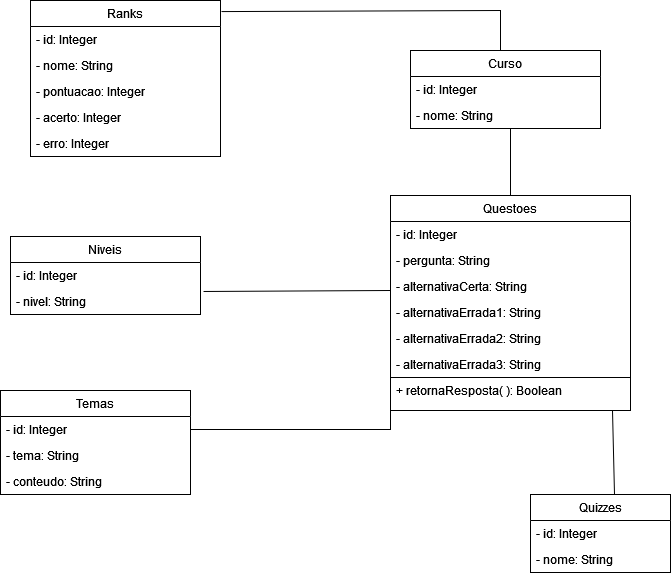

The diagram above was exported from draw.io. Its source (the exported page's mxGraphModel, read from the mxfile embedded in the PNG):
<mxGraphModel dx="1422" dy="1500" grid="1" gridSize="10" guides="1" tooltips="1" connect="1" arrows="1" fold="1" page="1" pageScale="1" pageWidth="1169" pageHeight="827" background="none" math="0" shadow="0">
  <root>
    <mxCell id="0" />
    <mxCell id="1" parent="0" />
    <mxCell id="cw49vHP8q00efaGpzo2j-18" value="Quizzes" style="swimlane;fontStyle=0;childLayout=stackLayout;horizontal=1;startSize=26;fillColor=none;horizontalStack=0;resizeParent=1;resizeParentMax=0;resizeLast=0;collapsible=1;marginBottom=0;" parent="1" vertex="1">
      <mxGeometry x="790" y="324" width="140" height="78" as="geometry" />
    </mxCell>
    <mxCell id="pwhV0EYh7OpuFYzi7ieX-86" value="- id: Integer" style="text;strokeColor=none;fillColor=none;align=left;verticalAlign=top;spacingLeft=4;spacingRight=4;overflow=hidden;rotatable=0;points=[[0,0.5],[1,0.5]];portConstraint=eastwest;" parent="cw49vHP8q00efaGpzo2j-18" vertex="1">
      <mxGeometry y="26" width="140" height="26" as="geometry" />
    </mxCell>
    <mxCell id="cw49vHP8q00efaGpzo2j-19" value="- nome: String" style="text;strokeColor=none;fillColor=none;align=left;verticalAlign=top;spacingLeft=4;spacingRight=4;overflow=hidden;rotatable=0;points=[[0,0.5],[1,0.5]];portConstraint=eastwest;" parent="cw49vHP8q00efaGpzo2j-18" vertex="1">
      <mxGeometry y="52" width="140" height="26" as="geometry" />
    </mxCell>
    <mxCell id="cw49vHP8q00efaGpzo2j-22" value="Questoes" style="swimlane;fontStyle=0;childLayout=stackLayout;horizontal=1;startSize=26;fillColor=none;horizontalStack=0;resizeParent=1;resizeParentMax=0;resizeLast=0;collapsible=1;marginBottom=0;" parent="1" vertex="1">
      <mxGeometry x="650" y="25" width="240" height="182" as="geometry" />
    </mxCell>
    <mxCell id="pwhV0EYh7OpuFYzi7ieX-107" value="- id: Integer" style="text;strokeColor=none;fillColor=none;align=left;verticalAlign=top;spacingLeft=4;spacingRight=4;overflow=hidden;rotatable=0;points=[[0,0.5],[1,0.5]];portConstraint=eastwest;" parent="cw49vHP8q00efaGpzo2j-22" vertex="1">
      <mxGeometry y="26" width="240" height="26" as="geometry" />
    </mxCell>
    <mxCell id="cw49vHP8q00efaGpzo2j-33" value="- pergunta: String" style="text;strokeColor=none;fillColor=none;align=left;verticalAlign=top;spacingLeft=4;spacingRight=4;overflow=hidden;rotatable=0;points=[[0,0.5],[1,0.5]];portConstraint=eastwest;" parent="cw49vHP8q00efaGpzo2j-22" vertex="1">
      <mxGeometry y="52" width="240" height="26" as="geometry" />
    </mxCell>
    <mxCell id="cw49vHP8q00efaGpzo2j-40" value="- alternativaCerta: String" style="text;strokeColor=none;fillColor=none;align=left;verticalAlign=top;spacingLeft=4;spacingRight=4;overflow=hidden;rotatable=0;points=[[0,0.5],[1,0.5]];portConstraint=eastwest;" parent="cw49vHP8q00efaGpzo2j-22" vertex="1">
      <mxGeometry y="78" width="240" height="26" as="geometry" />
    </mxCell>
    <mxCell id="cw49vHP8q00efaGpzo2j-41" value="- alternativaErrada1: String" style="text;strokeColor=none;fillColor=none;align=left;verticalAlign=top;spacingLeft=4;spacingRight=4;overflow=hidden;rotatable=0;points=[[0,0.5],[1,0.5]];portConstraint=eastwest;" parent="cw49vHP8q00efaGpzo2j-22" vertex="1">
      <mxGeometry y="104" width="240" height="26" as="geometry" />
    </mxCell>
    <mxCell id="to6CYOBXJEX5i65Yxxby-4" value="- alternativaErrada2: String" style="text;strokeColor=none;fillColor=none;align=left;verticalAlign=top;spacingLeft=4;spacingRight=4;overflow=hidden;rotatable=0;points=[[0,0.5],[1,0.5]];portConstraint=eastwest;" vertex="1" parent="cw49vHP8q00efaGpzo2j-22">
      <mxGeometry y="130" width="240" height="26" as="geometry" />
    </mxCell>
    <mxCell id="to6CYOBXJEX5i65Yxxby-5" value="- alternativaErrada3: String" style="text;strokeColor=none;fillColor=none;align=left;verticalAlign=top;spacingLeft=4;spacingRight=4;overflow=hidden;rotatable=0;points=[[0,0.5],[1,0.5]];portConstraint=eastwest;" vertex="1" parent="cw49vHP8q00efaGpzo2j-22">
      <mxGeometry y="156" width="240" height="26" as="geometry" />
    </mxCell>
    <mxCell id="pwhV0EYh7OpuFYzi7ieX-5" value="Curso" style="swimlane;fontStyle=0;childLayout=stackLayout;horizontal=1;startSize=26;fillColor=none;horizontalStack=0;resizeParent=1;resizeParentMax=0;resizeLast=0;collapsible=1;marginBottom=0;" parent="1" vertex="1">
      <mxGeometry x="670" y="-120" width="190" height="78" as="geometry" />
    </mxCell>
    <mxCell id="pwhV0EYh7OpuFYzi7ieX-115" value="- id: Integer" style="text;strokeColor=none;fillColor=none;align=left;verticalAlign=top;spacingLeft=4;spacingRight=4;overflow=hidden;rotatable=0;points=[[0,0.5],[1,0.5]];portConstraint=eastwest;" parent="pwhV0EYh7OpuFYzi7ieX-5" vertex="1">
      <mxGeometry y="26" width="190" height="26" as="geometry" />
    </mxCell>
    <mxCell id="pwhV0EYh7OpuFYzi7ieX-7" value="- nome: String" style="text;strokeColor=none;fillColor=none;align=left;verticalAlign=top;spacingLeft=4;spacingRight=4;overflow=hidden;rotatable=0;points=[[0,0.5],[1,0.5]];portConstraint=eastwest;" parent="pwhV0EYh7OpuFYzi7ieX-5" vertex="1">
      <mxGeometry y="52" width="190" height="26" as="geometry" />
    </mxCell>
    <mxCell id="pwhV0EYh7OpuFYzi7ieX-15" value="Ranks" style="swimlane;fontStyle=0;childLayout=stackLayout;horizontal=1;startSize=26;fillColor=none;horizontalStack=0;resizeParent=1;resizeParentMax=0;resizeLast=0;collapsible=1;marginBottom=0;" parent="1" vertex="1">
      <mxGeometry x="290" y="-170" width="190" height="156" as="geometry" />
    </mxCell>
    <mxCell id="pwhV0EYh7OpuFYzi7ieX-16" value="- id: Integer" style="text;strokeColor=none;fillColor=none;align=left;verticalAlign=top;spacingLeft=4;spacingRight=4;overflow=hidden;rotatable=0;points=[[0,0.5],[1,0.5]];portConstraint=eastwest;" parent="pwhV0EYh7OpuFYzi7ieX-15" vertex="1">
      <mxGeometry y="26" width="190" height="26" as="geometry" />
    </mxCell>
    <mxCell id="pwhV0EYh7OpuFYzi7ieX-17" value="- nome: String" style="text;strokeColor=none;fillColor=none;align=left;verticalAlign=top;spacingLeft=4;spacingRight=4;overflow=hidden;rotatable=0;points=[[0,0.5],[1,0.5]];portConstraint=eastwest;" parent="pwhV0EYh7OpuFYzi7ieX-15" vertex="1">
      <mxGeometry y="52" width="190" height="26" as="geometry" />
    </mxCell>
    <mxCell id="pwhV0EYh7OpuFYzi7ieX-18" value="- pontuacao: Integer" style="text;strokeColor=none;fillColor=none;align=left;verticalAlign=top;spacingLeft=4;spacingRight=4;overflow=hidden;rotatable=0;points=[[0,0.5],[1,0.5]];portConstraint=eastwest;" parent="pwhV0EYh7OpuFYzi7ieX-15" vertex="1">
      <mxGeometry y="78" width="190" height="26" as="geometry" />
    </mxCell>
    <mxCell id="to6CYOBXJEX5i65Yxxby-1" value="- acerto: Integer" style="text;strokeColor=none;fillColor=none;align=left;verticalAlign=top;spacingLeft=4;spacingRight=4;overflow=hidden;rotatable=0;points=[[0,0.5],[1,0.5]];portConstraint=eastwest;" vertex="1" parent="pwhV0EYh7OpuFYzi7ieX-15">
      <mxGeometry y="104" width="190" height="26" as="geometry" />
    </mxCell>
    <mxCell id="to6CYOBXJEX5i65Yxxby-2" value="- erro: Integer" style="text;strokeColor=none;fillColor=none;align=left;verticalAlign=top;spacingLeft=4;spacingRight=4;overflow=hidden;rotatable=0;points=[[0,0.5],[1,0.5]];portConstraint=eastwest;" vertex="1" parent="pwhV0EYh7OpuFYzi7ieX-15">
      <mxGeometry y="130" width="190" height="26" as="geometry" />
    </mxCell>
    <mxCell id="pwhV0EYh7OpuFYzi7ieX-25" value="" style="endArrow=none;html=1;rounded=0;exitX=1.005;exitY=0.071;exitDx=0;exitDy=0;exitPerimeter=0;" parent="1" edge="1" source="pwhV0EYh7OpuFYzi7ieX-15">
      <mxGeometry width="50" height="50" relative="1" as="geometry">
        <mxPoint x="480" y="-110" as="sourcePoint" />
        <mxPoint x="760" y="-120" as="targetPoint" />
        <Array as="points">
          <mxPoint x="760" y="-160" />
        </Array>
      </mxGeometry>
    </mxCell>
    <mxCell id="pwhV0EYh7OpuFYzi7ieX-36" value="Temas" style="swimlane;fontStyle=0;childLayout=stackLayout;horizontal=1;startSize=26;fillColor=none;horizontalStack=0;resizeParent=1;resizeParentMax=0;resizeLast=0;collapsible=1;marginBottom=0;" parent="1" vertex="1">
      <mxGeometry x="260" y="220" width="190" height="104" as="geometry" />
    </mxCell>
    <mxCell id="pwhV0EYh7OpuFYzi7ieX-37" value="- id: Integer&#10;" style="text;strokeColor=none;fillColor=none;align=left;verticalAlign=top;spacingLeft=4;spacingRight=4;overflow=hidden;rotatable=0;points=[[0,0.5],[1,0.5]];portConstraint=eastwest;" parent="pwhV0EYh7OpuFYzi7ieX-36" vertex="1">
      <mxGeometry y="26" width="190" height="26" as="geometry" />
    </mxCell>
    <mxCell id="pwhV0EYh7OpuFYzi7ieX-38" value="- tema: String" style="text;strokeColor=none;fillColor=none;align=left;verticalAlign=top;spacingLeft=4;spacingRight=4;overflow=hidden;rotatable=0;points=[[0,0.5],[1,0.5]];portConstraint=eastwest;" parent="pwhV0EYh7OpuFYzi7ieX-36" vertex="1">
      <mxGeometry y="52" width="190" height="26" as="geometry" />
    </mxCell>
    <mxCell id="to6CYOBXJEX5i65Yxxby-10" value="- conteudo: String" style="text;strokeColor=none;fillColor=none;align=left;verticalAlign=top;spacingLeft=4;spacingRight=4;overflow=hidden;rotatable=0;points=[[0,0.5],[1,0.5]];portConstraint=eastwest;" vertex="1" parent="pwhV0EYh7OpuFYzi7ieX-36">
      <mxGeometry y="78" width="190" height="26" as="geometry" />
    </mxCell>
    <mxCell id="pwhV0EYh7OpuFYzi7ieX-114" value="" style="endArrow=none;html=1;rounded=0;entryX=0.6;entryY=0;entryDx=0;entryDy=0;entryPerimeter=0;" parent="1" target="cw49vHP8q00efaGpzo2j-18" edge="1">
      <mxGeometry width="50" height="50" relative="1" as="geometry">
        <mxPoint x="830" y="240" as="sourcePoint" />
        <mxPoint x="872" y="320" as="targetPoint" />
        <Array as="points">
          <mxPoint x="872" y="240" />
        </Array>
      </mxGeometry>
    </mxCell>
    <mxCell id="pwhV0EYh7OpuFYzi7ieX-129" value="" style="endArrow=none;html=1;rounded=0;exitX=1.016;exitY=1.115;exitDx=0;exitDy=0;exitPerimeter=0;" parent="1" edge="1" source="pwhV0EYh7OpuFYzi7ieX-27">
      <mxGeometry width="50" height="50" relative="1" as="geometry">
        <mxPoint x="480" y="90" as="sourcePoint" />
        <mxPoint x="650" y="100" as="targetPoint" />
        <Array as="points">
          <mxPoint x="650" y="120" />
        </Array>
      </mxGeometry>
    </mxCell>
    <mxCell id="pwhV0EYh7OpuFYzi7ieX-26" value="Niveis" style="swimlane;fontStyle=0;childLayout=stackLayout;horizontal=1;startSize=26;fillColor=none;horizontalStack=0;resizeParent=1;resizeParentMax=0;resizeLast=0;collapsible=1;marginBottom=0;" parent="1" vertex="1">
      <mxGeometry x="270" y="66" width="190" height="78" as="geometry" />
    </mxCell>
    <mxCell id="pwhV0EYh7OpuFYzi7ieX-27" value="- id: Integer " style="text;strokeColor=none;fillColor=none;align=left;verticalAlign=top;spacingLeft=4;spacingRight=4;overflow=hidden;rotatable=0;points=[[0,0.5],[1,0.5]];portConstraint=eastwest;" parent="pwhV0EYh7OpuFYzi7ieX-26" vertex="1">
      <mxGeometry y="26" width="190" height="26" as="geometry" />
    </mxCell>
    <mxCell id="pwhV0EYh7OpuFYzi7ieX-28" value="- nivel: String" style="text;strokeColor=none;fillColor=none;align=left;verticalAlign=top;spacingLeft=4;spacingRight=4;overflow=hidden;rotatable=0;points=[[0,0.5],[1,0.5]];portConstraint=eastwest;" parent="pwhV0EYh7OpuFYzi7ieX-26" vertex="1">
      <mxGeometry y="52" width="190" height="26" as="geometry" />
    </mxCell>
    <mxCell id="to6CYOBXJEX5i65Yxxby-6" value="" style="rounded=0;whiteSpace=wrap;html=1;fillColor=none;" vertex="1" parent="1">
      <mxGeometry x="650" y="207" width="240" height="33" as="geometry" />
    </mxCell>
    <mxCell id="to6CYOBXJEX5i65Yxxby-7" value="+ retornaResposta( ): Boolean" style="text;strokeColor=none;fillColor=none;align=left;verticalAlign=top;spacingLeft=4;spacingRight=4;overflow=hidden;rotatable=0;points=[[0,0.5],[1,0.5]];portConstraint=eastwest;" vertex="1" parent="1">
      <mxGeometry x="650" y="207" width="240" height="33" as="geometry" />
    </mxCell>
    <mxCell id="to6CYOBXJEX5i65Yxxby-9" value="" style="endArrow=none;html=1;rounded=0;entryX=1;entryY=0.5;entryDx=0;entryDy=0;" edge="1" parent="1" target="pwhV0EYh7OpuFYzi7ieX-37">
      <mxGeometry width="50" height="50" relative="1" as="geometry">
        <mxPoint x="650" y="200" as="sourcePoint" />
        <mxPoint x="700" y="150" as="targetPoint" />
        <Array as="points">
          <mxPoint x="650" y="259" />
        </Array>
      </mxGeometry>
    </mxCell>
    <mxCell id="to6CYOBXJEX5i65Yxxby-11" value="" style="endArrow=none;html=1;rounded=0;" edge="1" parent="1" source="cw49vHP8q00efaGpzo2j-22">
      <mxGeometry width="50" height="50" relative="1" as="geometry">
        <mxPoint x="720" y="8" as="sourcePoint" />
        <mxPoint x="770" y="-42" as="targetPoint" />
      </mxGeometry>
    </mxCell>
  </root>
</mxGraphModel>